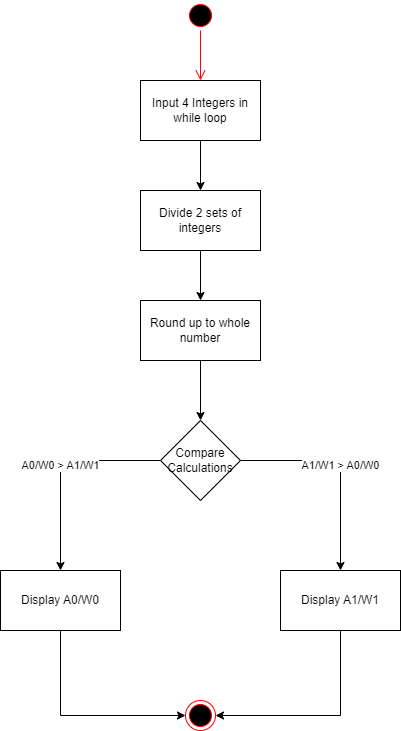

The diagram above was exported from draw.io. Its source (the exported page's mxGraphModel, read from the mxfile embedded in the PNG):
<mxGraphModel dx="1036" dy="654" grid="1" gridSize="10" guides="1" tooltips="1" connect="1" arrows="1" fold="1" page="1" pageScale="1" pageWidth="850" pageHeight="1100" math="0" shadow="0">
  <root>
    <mxCell id="0" />
    <mxCell id="1" parent="0" />
    <mxCell id="oFhtAWTQcM2qS4UTCMll-6" value="A0/W0 &amp;gt; A1/W1" style="edgeStyle=orthogonalEdgeStyle;rounded=0;orthogonalLoop=1;jettySize=auto;html=1;entryX=0.5;entryY=0;entryDx=0;entryDy=0;" edge="1" parent="1" source="oFhtAWTQcM2qS4UTCMll-1" target="oFhtAWTQcM2qS4UTCMll-5">
      <mxGeometry relative="1" as="geometry" />
    </mxCell>
    <mxCell id="oFhtAWTQcM2qS4UTCMll-8" value="A1/W1 &amp;gt; A0/W0" style="edgeStyle=orthogonalEdgeStyle;rounded=0;orthogonalLoop=1;jettySize=auto;html=1;" edge="1" parent="1" source="oFhtAWTQcM2qS4UTCMll-1" target="oFhtAWTQcM2qS4UTCMll-7">
      <mxGeometry relative="1" as="geometry" />
    </mxCell>
    <mxCell id="oFhtAWTQcM2qS4UTCMll-1" value="Compare Calculations" style="rhombus;whiteSpace=wrap;html=1;" vertex="1" parent="1">
      <mxGeometry x="230" y="480" width="80" height="80" as="geometry" />
    </mxCell>
    <mxCell id="oFhtAWTQcM2qS4UTCMll-14" style="edgeStyle=orthogonalEdgeStyle;rounded=0;orthogonalLoop=1;jettySize=auto;html=1;" edge="1" parent="1" source="oFhtAWTQcM2qS4UTCMll-2" target="oFhtAWTQcM2qS4UTCMll-3">
      <mxGeometry relative="1" as="geometry" />
    </mxCell>
    <mxCell id="oFhtAWTQcM2qS4UTCMll-2" value="Input 4 Integers in while loop" style="rounded=0;whiteSpace=wrap;html=1;" vertex="1" parent="1">
      <mxGeometry x="210" y="140" width="120" height="60" as="geometry" />
    </mxCell>
    <mxCell id="oFhtAWTQcM2qS4UTCMll-13" style="edgeStyle=orthogonalEdgeStyle;rounded=0;orthogonalLoop=1;jettySize=auto;html=1;entryX=0.5;entryY=0;entryDx=0;entryDy=0;" edge="1" parent="1" source="oFhtAWTQcM2qS4UTCMll-3" target="oFhtAWTQcM2qS4UTCMll-4">
      <mxGeometry relative="1" as="geometry" />
    </mxCell>
    <mxCell id="oFhtAWTQcM2qS4UTCMll-3" value="Divide 2 sets of integers" style="rounded=0;whiteSpace=wrap;html=1;" vertex="1" parent="1">
      <mxGeometry x="210" y="250" width="120" height="60" as="geometry" />
    </mxCell>
    <mxCell id="oFhtAWTQcM2qS4UTCMll-12" style="edgeStyle=orthogonalEdgeStyle;rounded=0;orthogonalLoop=1;jettySize=auto;html=1;entryX=0.5;entryY=0;entryDx=0;entryDy=0;" edge="1" parent="1" source="oFhtAWTQcM2qS4UTCMll-4" target="oFhtAWTQcM2qS4UTCMll-1">
      <mxGeometry relative="1" as="geometry" />
    </mxCell>
    <mxCell id="oFhtAWTQcM2qS4UTCMll-4" value="Round up to whole number" style="rounded=0;whiteSpace=wrap;html=1;" vertex="1" parent="1">
      <mxGeometry x="210" y="360" width="120" height="60" as="geometry" />
    </mxCell>
    <mxCell id="oFhtAWTQcM2qS4UTCMll-10" style="edgeStyle=orthogonalEdgeStyle;rounded=0;orthogonalLoop=1;jettySize=auto;html=1;entryX=0;entryY=0.5;entryDx=0;entryDy=0;" edge="1" parent="1" source="oFhtAWTQcM2qS4UTCMll-5">
      <mxGeometry relative="1" as="geometry">
        <mxPoint x="255" y="775" as="targetPoint" />
        <Array as="points">
          <mxPoint x="130" y="775" />
        </Array>
      </mxGeometry>
    </mxCell>
    <mxCell id="oFhtAWTQcM2qS4UTCMll-5" value="Display A0/W0" style="rounded=0;whiteSpace=wrap;html=1;" vertex="1" parent="1">
      <mxGeometry x="70" y="630" width="120" height="60" as="geometry" />
    </mxCell>
    <mxCell id="oFhtAWTQcM2qS4UTCMll-11" style="edgeStyle=orthogonalEdgeStyle;rounded=0;orthogonalLoop=1;jettySize=auto;html=1;entryX=1;entryY=0.5;entryDx=0;entryDy=0;" edge="1" parent="1" source="oFhtAWTQcM2qS4UTCMll-7">
      <mxGeometry relative="1" as="geometry">
        <mxPoint x="285" y="775" as="targetPoint" />
        <Array as="points">
          <mxPoint x="410" y="775" />
        </Array>
      </mxGeometry>
    </mxCell>
    <mxCell id="oFhtAWTQcM2qS4UTCMll-7" value="Display A1/W1" style="rounded=0;whiteSpace=wrap;html=1;" vertex="1" parent="1">
      <mxGeometry x="350" y="630" width="120" height="60" as="geometry" />
    </mxCell>
    <mxCell id="oFhtAWTQcM2qS4UTCMll-17" value="" style="ellipse;html=1;shape=startState;fillColor=#000000;strokeColor=#ff0000;" vertex="1" parent="1">
      <mxGeometry x="255" y="60" width="30" height="30" as="geometry" />
    </mxCell>
    <mxCell id="oFhtAWTQcM2qS4UTCMll-18" value="" style="edgeStyle=orthogonalEdgeStyle;html=1;verticalAlign=bottom;endArrow=open;endSize=8;strokeColor=#ff0000;rounded=0;" edge="1" source="oFhtAWTQcM2qS4UTCMll-17" parent="1" target="oFhtAWTQcM2qS4UTCMll-2">
      <mxGeometry relative="1" as="geometry">
        <mxPoint x="215" y="150" as="targetPoint" />
      </mxGeometry>
    </mxCell>
    <mxCell id="oFhtAWTQcM2qS4UTCMll-19" value="" style="ellipse;html=1;shape=endState;fillColor=#000000;strokeColor=#ff0000;" vertex="1" parent="1">
      <mxGeometry x="255" y="760" width="30" height="30" as="geometry" />
    </mxCell>
  </root>
</mxGraphModel>